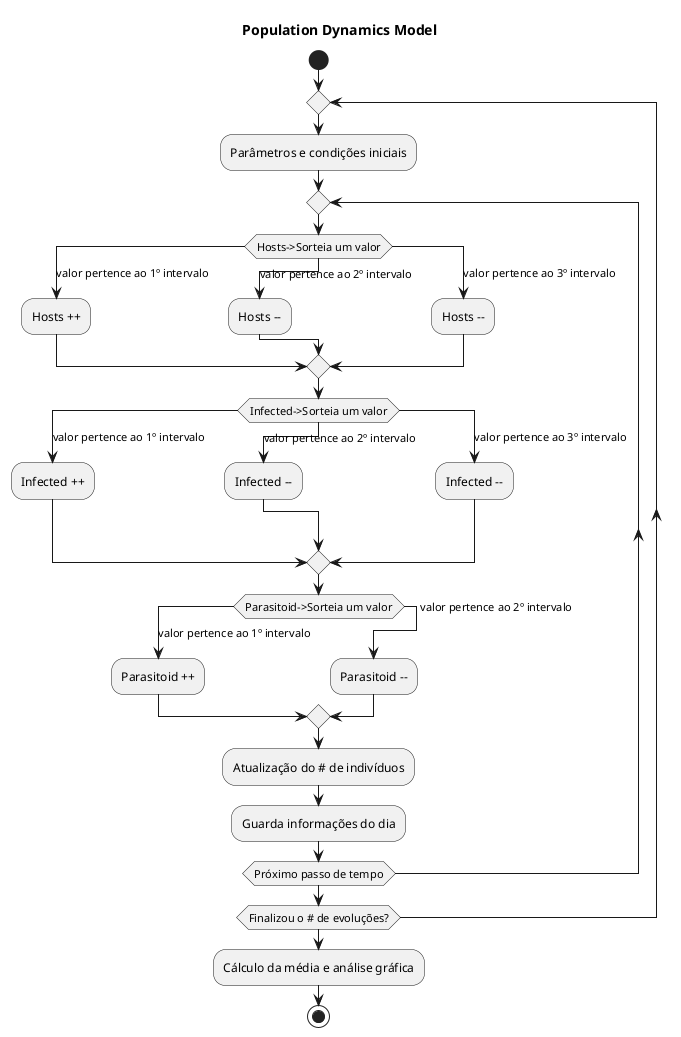

The diagram above was rendered by PlantUML. Its source (embedded in the PNG):
@startuml

title Population Dynamics Model

start
repeat
    :Parâmetros e condições iniciais;
    repeat
    
    Switch (Hosts->Sorteia um valor)
    case(valor pertence ao 1º intervalo)
        :Hosts ++;
    case (valor pertence ao 2º intervalo)
        :Hosts --;
    case (valor pertence ao 3º intervalo)
        :Hosts --;
    endswitch

    Switch (Infected->Sorteia um valor)
    case (valor pertence ao 1º intervalo)
        :Infected ++;
    case (valor pertence ao 2º intervalo)
        :Infected --;
    case (valor pertence ao 3º intervalo)
        :Infected --;
    endswitch

    Switch (Parasitoid->Sorteia um valor)
    case (valor pertence ao 1º intervalo)
        :Parasitoid ++;
    case (valor pertence ao 2º intervalo)
        :Parasitoid --;
    endswitch

    :Atualização do # de indivíduos;
    :Guarda informações do dia;
    repeat while (Próximo passo de tempo)
repeat while (Finalizou o # de evoluções?)

:Cálculo da média e análise gráfica; 

stop

@enduml